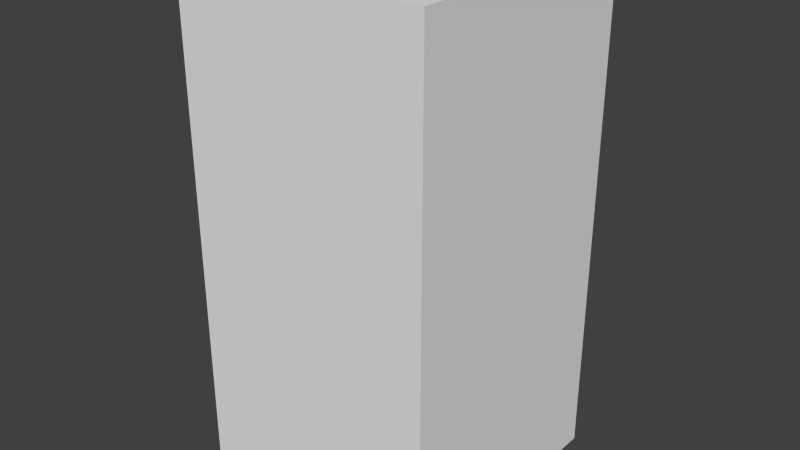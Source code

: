 # Source: redArrowFour.blend  (saved by Blender 2.68.0; exported with 4.5.12 LTS)
import bpy
from mathutils import Matrix  # noqa: F401  (used for matrix-valued properties, if any)

bpy.ops.wm.read_factory_settings(use_empty=True)
scene = bpy.context.scene
scene.name = 'Scene'

# ---- collections
col_collection_1 = bpy.data.collections.new('Collection 1'); scene.collection.children.link(col_collection_1)

# ---- world
world_world = bpy.data.worlds.new('World'); scene.world = world_world
world_world.color = (0.05088, 0.05088, 0.05088)
world_world.use_sun_shadow = False
world_world.sun_shadow_jitter_overblur = 0.0
world_world.cycles.sampling_method = 'MANUAL'
world_world.cycles.sample_map_resolution = 256

# ---- meshes
me_redarrowfour = bpy.data.meshes.new('redArrowFour')
me_redarrowfour.from_pydata([(-0.5, -0.5, -1.0), (-0.5, 0.5, -1.0), (0.5, 0.5, -1.0), (0.5, -0.5, -1.0), (-0.5, -0.5, 1.0), (-0.5, 0.5, 1.0), (0.5, 0.5, 1.0), (0.5, -0.5, 1.0)], [], [(4, 5, 1, 0), (5, 6, 2, 1), (6, 7, 3, 2), (7, 4, 0, 3), (0, 1, 2, 3), (7, 6, 5, 4)])
me_redarrowfour.use_remesh_preserve_volume = False
me_redarrowfour.use_remesh_preserve_attributes = False
me_redarrowfour.use_mirror_vertex_groups = False
me_redarrowfour.update()

# ---- objects
ob_redarrowfour = bpy.data.objects.new('redArrowFour', me_redarrowfour)

# ---- transforms, parenting, visibility, modifiers, constraints
ob_redarrowfour.location = (0.0, 0.0, 0.0)
ob_redarrowfour.lineart.crease_threshold = 0.0

# ---- collection membership
col_collection_1.objects.link(ob_redarrowfour)

# ---- scene / render settings (as saved in the file)
scene.frame_start = 1; scene.frame_end = 250; scene.frame_set(1)
scene.render.engine = 'BLENDER_EEVEE_NEXT'
scene.render.image_settings.color_mode = 'RGB'
scene.render.image_settings.compression = 90
scene.render.resolution_percentage = 50
scene.render.dither_intensity = 0.0
scene.cycles.use_denoising = False
scene.cycles.samples = 10
scene.cycles.sampling_pattern = 'TABULATED_SOBOL'
scene.cycles.light_sampling_threshold = 0.0
scene.cycles.use_adaptive_sampling = False
scene.cycles.use_light_tree = False
scene.cycles.blur_glossy = 0.0
scene.cycles.volume_bounces = 1
scene.cycles.pixel_filter_type = 'GAUSSIAN'
scene.cycles.sample_clamp_indirect = 0.0
scene.view_settings.view_transform = 'Standard'
bpy.context.view_layer.update()

# ---- added for rendering (the .blend has no active camera and no usable light): camera, sun
cam_auto = bpy.data.cameras.new('AutoCamera')
cam_auto.lens = 50.0
cam_auto.sensor_width = 36.0
cam_auto.clip_end = 1000.0
ob_auto_camera = bpy.data.objects.new('AutoCamera', cam_auto)
scene.collection.objects.link(ob_auto_camera)
ob_auto_camera.location = (2.26633, -2.71959, 1.81306)
ob_auto_camera.rotation_euler = (1.09748, -7.21219e-08, 0.694738)
scene.camera = ob_auto_camera
light_auto_sun = bpy.data.lights.new('AutoSun', 'SUN')
light_auto_sun.energy = 3.0
light_auto_sun.angle = 0.0523599
ob_auto_sun = bpy.data.objects.new('AutoSun', light_auto_sun)
scene.collection.objects.link(ob_auto_sun)
ob_auto_sun.rotation_euler = (0.872665, 0.174533, 0.523599)
bpy.context.view_layer.update()

